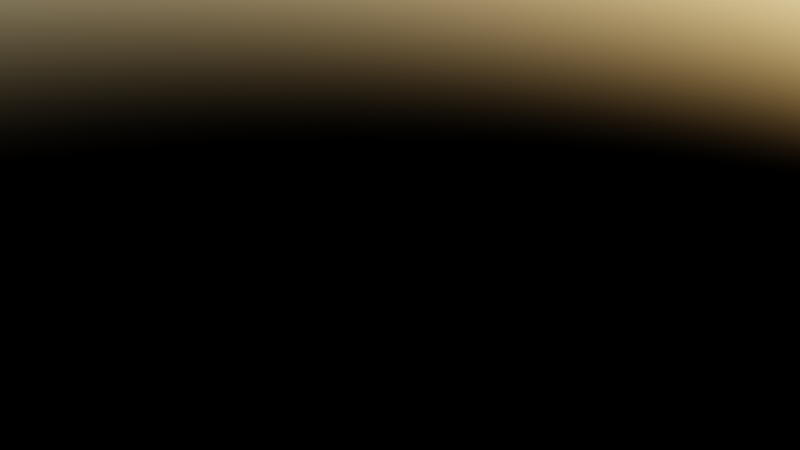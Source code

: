 # Source: MazeMapCreator.blend  (saved by Blender 3.5.10; exported with 4.5.12 LTS)
import bpy
from mathutils import Matrix  # noqa: F401  (used for matrix-valued properties, if any)

bpy.ops.wm.read_factory_settings(use_empty=True)
scene = bpy.context.scene
scene.name = 'Scene'

# ---- collections
col_collection = bpy.data.collections.new('Collection'); scene.collection.children.link(col_collection)

# ---- images (referenced by path relative to the original .blend; pixels are not part of the script)
import os
ASSET_DIR = os.environ.get("B2B_ASSET_DIR", "")  # directory of the original .blend (textures are referenced by path, not embedded)
HERE = os.path.dirname(os.path.abspath(__file__))  # packed textures are extracted next to this script under _unpacked/

def load_image(name, relpath, width, height, colorspace="sRGB"):
    """Load a texture the original file referenced (path relative to the .blend, or extracted next to this script)."""
    p = next((c for c in (os.path.join(HERE, relpath), os.path.join(ASSET_DIR, relpath)) if relpath and os.path.exists(c)), "")
    if p:
        img = bpy.data.images.load(p, check_existing=True)
        img.name = name
    else:  # same state as the original file: an image datablock whose file is absent (Cycles renders it pink)
        img = bpy.data.images.new(name, width, height)
        img.source = "FILE"
        img.filepath = "//" + (relpath or name)
    img.colorspace_settings.name = colorspace
    return img
img_map_21x21_23_png = load_image('map_21x21_23.png', 'map_21x21_23.png', 1024, 1024, 'sRGB')
img_map_21x21_4_png = load_image('map_21x21_4.png', 'map_21x21_4.png', 1024, 1024, 'sRGB')
img_grunge_wall_texture_jpg = load_image('grunge-wall-texture.jpg', 'grunge-wall-texture.jpg', 1024, 1024, 'sRGB')

# ---- materials (node trees are filled in below, after node groups)
mat_material = bpy.data.materials.new('Material')
mat_material.alpha_threshold = 0.0
mat_material.use_transparent_shadow = False
mat_material.roughness = 0.5
mat_material.line_color = (0.0, 0.0, 0.0, 1.0)

# ---- node groups
ng_mapcollor = bpy.data.node_groups.new('MapCollor', 'GeometryNodeTree')
_s = ng_mapcollor.interface.new_socket(name='Vector', in_out='OUTPUT', socket_type='NodeSocketVector')
_s = ng_mapcollor.interface.new_socket(name='Fac', in_out='INPUT', socket_type='NodeSocketFloat')
_s.subtype = 'FACTOR'
_s.default_value = 0.5
_s.min_value = 0.0
_s.max_value = 1.0
_N = ng_mapcollor.nodes; _L = ng_mapcollor.links
n0 = _N.new('NodeGroupOutput'); n0.name = 'Group Output'; n0.location = (555, 0)
n1 = _N.new('NodeGroupInput'); n1.name = 'Group Input'; n1.location = (-565, 0)
n2 = _N.new('ShaderNodeVectorMath'); n2.name = 'Vector Math'; n2.location = (72, 213)
n2.operation = 'MULTIPLY'
n3 = _N.new('ShaderNodeMath'); n3.name = 'Math.003'; n3.location = (-4, -45)
n3.operation = 'SUBTRACT'
n3.inputs[0].default_value = 1.0
n4 = _N.new('ShaderNodeVectorMath'); n4.name = 'Vector Math.001'; n4.location = (226, -84)
n4.operation = 'MULTIPLY'
n5 = _N.new('ShaderNodeValToRGB'); n5.name = 'ColorRamp.001'; n5.location = (-96, -225)
n5.color_ramp.interpolation = 'CARDINAL'
while len(n5.color_ramp.elements) > 1: n5.color_ramp.elements.remove(n5.color_ramp.elements[-1])
n5.color_ramp.elements[0].position = 0.1182; n5.color_ramp.elements[0].color = (0.0999, 0.05951, 0.02956, 1.0)
_e = n5.color_ramp.elements.new(0.3227); _e.color = (0.04059, 0.08329, 0.03413, 1.0)
_e = n5.color_ramp.elements.new(0.4795); _e.color = (0.02035, 0.07379, 0.02527, 1.0)
_e = n5.color_ramp.elements.new(0.5432); _e.color = (0.107, 0.05613, 0.02956, 1.0)
_e = n5.color_ramp.elements.new(0.7364); _e.color = (0.05486, 0.0999, 0.02956, 1.0)
_e = n5.color_ramp.elements.new(0.9955); _e.color = (0.0999, 0.05951, 0.02956, 1.0)
n6 = _N.new('ShaderNodeVectorMath'); n6.name = 'Vector Math.002'; n6.location = (365, 163)
n7 = _N.new('ShaderNodeTexNoise'); n7.name = 'Musgrave Texture'; n7.location = (-365, -236)
n7.width = 150
n7.noise_dimensions = '4D'
n7.normalize = False
n7.inputs[1].default_value = 1.0
n7.inputs[2].default_value = 8.8
n7.inputs[3].default_value = 14.0
n7.inputs[4].default_value = 0.25
n8 = _N.new('ShaderNodeValToRGB'); n8.name = 'ColorRamp'; n8.location = (-337, 236)
n8.color_ramp.interpolation = 'EASE'
while len(n8.color_ramp.elements) > 1: n8.color_ramp.elements.remove(n8.color_ramp.elements[-1])
n8.color_ramp.elements[0].position = 0.04091; n8.color_ramp.elements[0].color = (0.1, 0.05968, 0.02971, 1.0)
_e = n8.color_ramp.elements.new(0.07727); _e.color = (0.1015, 0.1107, 0.1361, 1.0)
_e = n8.color_ramp.elements.new(0.3273); _e.color = (0.1224, 0.1374, 0.1814, 1.0)
_e = n8.color_ramp.elements.new(0.8); _e.color = (0.064, 0.06784, 0.07977, 1.0)
n9 = _N.new('ShaderNodeMath'); n9.name = 'Math.002'; n9.location = (-235, -30)
n9.operation = 'GREATER_THAN'
n9.inputs[1].default_value = 2.98e-08
_L.new(n5.outputs[0], n4.inputs[1])
_L.new(n2.outputs[0], n6.inputs[0])
_L.new(n9.outputs[0], n3.inputs[1])
_L.new(n8.outputs[0], n2.inputs[0])
_L.new(n9.outputs[0], n2.inputs[1])
_L.new(n3.outputs[0], n4.inputs[0])
_L.new(n7.outputs[0], n5.inputs[0])
_L.new(n4.outputs[0], n6.inputs[1])
_L.new(n1.outputs[0], n8.inputs[0])
_L.new(n1.outputs[0], n9.inputs[0])
_L.new(n6.outputs[0], n0.inputs[0])
n0.is_active_output = True
ng_landheightremap = bpy.data.node_groups.new('LandHeightRemap', 'GeometryNodeTree')
_s = ng_landheightremap.interface.new_socket(name='Vector', in_out='OUTPUT', socket_type='NodeSocketVector')
_N = ng_landheightremap.nodes; _L = ng_landheightremap.links
n0 = _N.new('NodeGroupOutput'); n0.name = 'Group Output'; n0.location = (612, 0)
n1 = _N.new('NodeGroupInput'); n1.name = 'Group Input'; n1.location = (-622, 0)
n2 = _N.new('ShaderNodeTexNoise'); n2.name = 'Noise Texture'; n2.location = (-422, 116)
n2.hide = True
n2.noise_dimensions = '4D'
n2.inputs[1].default_value = 0.6
n2.inputs[2].default_value = 22.2
n2.inputs[3].default_value = 4.5
n2.inputs[4].default_value = 0.2917
n3 = _N.new('ShaderNodeValue'); n3.name = 'Value'; n3.location = (-307, -154)
n3.hide = True
n3.outputs[0].default_value = -0.01
n4 = _N.new('ShaderNodeRGBCurve'); n4.name = 'RGB Curves'; n4.location = (-217, 204)
_c = n4.mapping.curves[3]
while len(_c.points) > 2: _c.points.remove(_c.points[-1])
_c.points[0].location = (0.0, 0.0); _c.points[0].handle_type = 'AUTO'
_c.points[1].location = (0.25, 0.1375); _c.points[1].handle_type = 'AUTO'
_p = _c.points.new(0.54091, 0.88125); _p.handle_type = 'AUTO'
_p = _c.points.new(0.68636, 0.93125); _p.handle_type = 'AUTO'
_p = _c.points.new(1.0, 0.99375); _p.handle_type = 'AUTO'
n4.mapping.update()
n4.inputs[0].default_value = 0.2273
n5 = _N.new('ShaderNodeMapRange'); n5.name = 'Map Range'; n5.location = (202, 182)
n6 = _N.new('ShaderNodeCombineXYZ'); n6.name = 'Combine XYZ.001'; n6.location = (422, 232)
n6.hide = True
n7 = _N.new('ShaderNodeValue'); n7.name = 'Value.001'; n7.location = (-233, -232)
n7.outputs[0].default_value = 0.01
_L.new(n5.outputs[0], n6.inputs[2])
_L.new(n4.outputs[0], n5.inputs[0])
_L.new(n7.outputs[0], n5.inputs[4])
_L.new(n3.outputs[0], n5.inputs[3])
_L.new(n2.outputs[0], n4.inputs[1])
_L.new(n6.outputs[0], n0.inputs[0])
n0.is_active_output = True
ng_mapnormalizeheight = bpy.data.node_groups.new('MapNormalizeHeight', 'GeometryNodeTree')
_s = ng_mapnormalizeheight.interface.new_socket(name='Value', in_out='OUTPUT', socket_type='NodeSocketFloat')
_s = ng_mapnormalizeheight.interface.new_socket(name='Value', in_out='INPUT', socket_type='NodeSocketFloat')
_s.default_value = 0.5
_s.min_value = -1e+04
_s.max_value = 1e+04
_N = ng_mapnormalizeheight.nodes; _L = ng_mapnormalizeheight.links
n0 = _N.new('NodeGroupOutput'); n0.name = 'Group Output'; n0.location = (401, 115)
n1 = _N.new('GeometryNodeBlurAttribute'); n1.name = 'Blur Attribute.001'; n1.location = (53, 175)
n2 = _N.new('ShaderNodeMath'); n2.name = 'Math'; n2.location = (-127, 226)
n2.operation = 'GREATER_THAN'
n2.inputs[1].default_value = 0.8
n3 = _N.new('GeometryNodeBlurAttribute'); n3.name = 'Blur Attribute'; n3.location = (-311, 228)
n3.inputs[1].default_value = 0
n4 = _N.new('ShaderNodeMath'); n4.name = 'Math.001'; n4.location = (226, -21)
n4.operation = 'MULTIPLY'
n5 = _N.new('NodeGroupInput'); n5.name = 'Group Input'; n5.location = (-511, 115)
_L.new(n3.outputs[0], n2.inputs[0])
_L.new(n1.outputs[0], n4.inputs[0])
_L.new(n2.outputs[0], n1.inputs[0])
_L.new(n5.outputs[0], n3.inputs[0])
_L.new(n4.outputs[0], n0.inputs[0])
_L.new(n5.outputs[0], n4.inputs[1])
n0.is_active_output = True
ng_wallheightremap = bpy.data.node_groups.new('WallHeightRemap', 'GeometryNodeTree')
_s = ng_wallheightremap.interface.new_socket(name='Result', in_out='OUTPUT', socket_type='NodeSocketFloat')
_s = ng_wallheightremap.interface.new_socket(name='Value', in_out='INPUT', socket_type='NodeSocketFloat')
_s.hide_value = True
_s = ng_wallheightremap.interface.new_socket(name='Image', in_out='INPUT', socket_type='NodeSocketImage')
_N = ng_wallheightremap.nodes; _L = ng_wallheightremap.links
n0 = _N.new('ShaderNodeMath'); n0.name = 'Math'; n0.location = (-42, -230)
n0.operation = 'DIVIDE'
n0.inputs[0].default_value = 1.0
n1 = _N.new('ShaderNodeMapRange'); n1.name = 'Map Range'; n1.location = (424, 137)
n2 = _N.new('ShaderNodeRGBCurve'); n2.name = 'RGB Curves'; n2.location = (-175, 171)
_c = n2.mapping.curves[3]
while len(_c.points) > 2: _c.points.remove(_c.points[-1])
_c.points[0].location = (0.0, 0.0); _c.points[0].handle_type = 'AUTO'
_c.points[1].location = (0.29545, 0.46875); _c.points[1].handle_type = 'AUTO'
_p = _c.points.new(0.53636, 0.81875); _p.handle_type = 'AUTO'
_p = _c.points.new(1.0, 1.0); _p.handle_type = 'AUTO'
n2.mapping.update()
n2.inputs[0].default_value = 0.5591
n3 = _N.new('NodeGroupOutput'); n3.name = 'Group Output'; n3.location = (640, 58)
n4 = _N.new('ShaderNodeMath'); n4.name = 'Math.001'; n4.location = (153, -217)
n4.operation = 'MULTIPLY'
n4.inputs[1].default_value = 4.4
n5 = _N.new('GeometryNodeGroup'); n5.name = 'Group'; n5.location = (-564, 108)
n5.node_tree = ng_mapnormalizeheight
n6 = _N.new('NodeGroupInput'); n6.name = 'Group Input'; n6.location = (-882, 44)
n7 = _N.new('GeometryNodeImageInfo'); n7.name = 'Image Info'; n7.location = (-453, -306)
_L.new(n5.outputs[0], n2.inputs[1])
_L.new(n2.outputs[0], n1.inputs[0])
_L.new(n1.outputs[0], n3.inputs[0])
_L.new(n6.outputs[0], n5.inputs[0])
_L.new(n6.outputs[1], n7.inputs[0])
_L.new(n7.outputs[0], n0.inputs[1])
_L.new(n0.outputs[0], n4.inputs[0])
_L.new(n4.outputs[0], n1.inputs[4])
n3.is_active_output = True
ng_vertsamplegrid = bpy.data.node_groups.new('VertSampleGrid', 'GeometryNodeTree')
_s = ng_vertsamplegrid.interface.new_socket(name='Value', in_out='OUTPUT', socket_type='NodeSocketFloat')
_s = ng_vertsamplegrid.interface.new_socket(name='Input', in_out='INPUT', socket_type='NodeSocketImage')
_N = ng_vertsamplegrid.nodes; _L = ng_vertsamplegrid.links
n0 = _N.new('NodeGroupOutput'); n0.name = 'Group Output'; n0.location = (1485, 0)
n1 = _N.new('ShaderNodeMath'); n1.name = 'Math.001'; n1.location = (1140, -28)
n1.operation = 'MULTIPLY'
n2 = _N.new('ShaderNodeMath'); n2.name = 'Math'; n2.location = (1053, 204)
n2.operation = 'MULTIPLY'
n3 = _N.new('GeometryNodeImageTexture'); n3.name = 'Image Texture'; n3.location = (711, 346)
n3.interpolation = 'Closest'
n3.extension = 'CLIP'
n4 = _N.new('GeometryNodeImageTexture'); n4.name = 'Image Texture.001'; n4.location = (698, 111)
n4.interpolation = 'Closest'
n4.extension = 'CLIP'
n5 = _N.new('GeometryNodeImageTexture'); n5.name = 'Image Texture.003'; n5.location = (743, -443)
n5.interpolation = 'Closest'
n5.extension = 'CLIP'
n6 = _N.new('GeometryNodeImageTexture'); n6.name = 'Image Texture.002'; n6.location = (713, -121)
n6.interpolation = 'Closest'
n6.extension = 'CLIP'
n7 = _N.new('ShaderNodeVectorMath'); n7.name = 'Vector Math.001'; n7.location = (193, 323)
n8 = _N.new('ShaderNodeVectorMath'); n8.name = 'Vector Math.005'; n8.location = (-44, 384)
n8.operation = 'MULTIPLY'
n8.inputs[1].default_value = (1.0, 1.0, 0.0)
n9 = _N.new('ShaderNodeVectorMath'); n9.name = 'Vector Math.006'; n9.location = (-22, 169)
n9.operation = 'MULTIPLY'
n9.inputs[1].default_value = (1.0, -1.0, 0.0)
n10 = _N.new('ShaderNodeVectorMath'); n10.name = 'Vector Math.008'; n10.location = (-52, -291)
n10.operation = 'MULTIPLY'
n10.inputs[1].default_value = (-1.0, -1.0, 0.0)
n11 = _N.new('ShaderNodeVectorMath'); n11.name = 'Vector Math.002'; n11.location = (211, 60)
n12 = _N.new('ShaderNodeVectorMath'); n12.name = 'Vector Math.003'; n12.location = (240, -230)
n12.width = 100
n13 = _N.new('ShaderNodeVectorMath'); n13.name = 'Vector Math.004'; n13.location = (160, -522)
n14 = _N.new('GeometryNodeInputPosition'); n14.name = 'Position'; n14.location = (-1241, -191)
n15 = _N.new('NodeReroute'); n15.name = 'Reroute'; n15.location = (469, -167)
n15.width = 16
n15.socket_idname = 'NodeSocketImage'
n16 = _N.new('NodeReroute'); n16.name = 'Reroute.001'; n16.location = (-515, 133)
n16.width = 16
n16.socket_idname = 'NodeSocketFloat'
n17 = _N.new('NodeReroute'); n17.name = 'Reroute.002'; n17.location = (-535, -175)
n17.width = 16
n17.socket_idname = 'NodeSocketVector'
n18 = _N.new('ShaderNodeVectorMath'); n18.name = 'Vector Math'; n18.location = (-825, -174)
n18.width = 104
n18.inputs[1].default_value = (0.5, 0.5, 0.5)
n19 = _N.new('ShaderNodeVectorMath'); n19.name = 'Vector Math.007'; n19.location = (-44, -101)
n19.operation = 'MULTIPLY'
n19.inputs[1].default_value = (-1.0, 1.0, 0.0)
n20 = _N.new('GeometryNodeImageInfo'); n20.name = 'Image Info'; n20.location = (-1295, 381)
n21 = _N.new('ShaderNodeMath'); n21.name = 'Math.002'; n21.location = (1295, 130)
n21.operation = 'MULTIPLY'
n22 = _N.new('NodeGroupInput'); n22.name = 'Group Input'; n22.location = (-1495, 0)
n23 = _N.new('ShaderNodeMath'); n23.name = 'Math.003'; n23.location = (-912, 522)
n23.operation = 'DIVIDE'
n23.inputs[0].default_value = 0.002
_L.new(n17.outputs[0], n7.inputs[1])
_L.new(n23.outputs[0], n16.inputs[0])
_L.new(n16.outputs[0], n8.inputs[0])
_L.new(n17.outputs[0], n11.inputs[1])
_L.new(n11.outputs[0], n4.inputs[1])
_L.new(n3.outputs[0], n2.inputs[0])
_L.new(n16.outputs[0], n10.inputs[0])
_L.new(n15.outputs[0], n5.inputs[0])
_L.new(n15.outputs[0], n6.inputs[0])
_L.new(n19.outputs[0], n12.inputs[0])
_L.new(n16.outputs[0], n9.inputs[0])
_L.new(n12.outputs[0], n6.inputs[1])
_L.new(n18.outputs[0], n17.inputs[0])
_L.new(n16.outputs[0], n19.inputs[0])
_L.new(n1.outputs[0], n21.inputs[1])
_L.new(n5.outputs[0], n1.inputs[1])
_L.new(n4.outputs[0], n2.inputs[1])
_L.new(n2.outputs[0], n21.inputs[0])
_L.new(n15.outputs[0], n3.inputs[0])
_L.new(n13.outputs[0], n5.inputs[1])
_L.new(n7.outputs[0], n3.inputs[1])
_L.new(n9.outputs[0], n11.inputs[0])
_L.new(n17.outputs[0], n13.inputs[1])
_L.new(n8.outputs[0], n7.inputs[0])
_L.new(n14.outputs[0], n18.inputs[0])
_L.new(n20.outputs[0], n23.inputs[1])
_L.new(n17.outputs[0], n12.inputs[1])
_L.new(n6.outputs[0], n1.inputs[0])
_L.new(n15.outputs[0], n4.inputs[0])
_L.new(n22.outputs[0], n15.inputs[0])
_L.new(n22.outputs[0], n20.inputs[0])
_L.new(n21.outputs[0], n0.inputs[0])
n0.is_active_output = True
ng_imagetogrid = bpy.data.node_groups.new('ImageToGrid', 'GeometryNodeTree')
_s = ng_imagetogrid.interface.new_socket(name='Mesh', in_out='OUTPUT', socket_type='NodeSocketGeometry')
_s = ng_imagetogrid.interface.new_socket(name='Image', in_out='INPUT', socket_type='NodeSocketImage')
ng_imagetogrid.is_modifier = True
_N = ng_imagetogrid.nodes; _L = ng_imagetogrid.links
n0 = _N.new('NodeGroupOutput'); n0.name = 'Group Output'; n0.location = (749, 0)
n1 = _N.new('ShaderNodeMath'); n1.name = 'Math.001'; n1.location = (119, -186)
n1.operation = 'MULTIPLY'
n2 = _N.new('ShaderNodeMath'); n2.name = 'Math'; n2.location = (64, 217)
n2.operation = 'MULTIPLY'
n3 = _N.new('GeometryNodeMeshGrid'); n3.name = 'Grid'; n3.location = (559, 39)
n4 = _N.new('ShaderNodeMath'); n4.name = 'Math.002'; n4.location = (284, 208)
n4.inputs[1].default_value = 1.0
n5 = _N.new('NodeGroupInput'); n5.name = 'Group Input'; n5.location = (-680, 0)
n6 = _N.new('GeometryNodeImageInfo'); n6.name = 'Image Info'; n6.location = (-464, -33)
n7 = _N.new('ShaderNodeMath'); n7.name = 'Math.003'; n7.location = (331, -88)
n7.inputs[0].default_value = 1.0
n8 = _N.new('ShaderNodeValue'); n8.name = 'Value'; n8.location = (-51, -20)
n8.outputs[0].default_value = 1.0
_L.new(n4.outputs[0], n3.inputs[2])
_L.new(n6.outputs[0], n2.inputs[0])
_L.new(n6.outputs[1], n1.inputs[1])
_L.new(n7.outputs[0], n3.inputs[3])
_L.new(n5.outputs[0], n6.inputs[0])
_L.new(n3.outputs[0], n0.inputs[0])
_L.new(n2.outputs[0], n4.inputs[0])
_L.new(n1.outputs[0], n7.inputs[1])
_L.new(n8.outputs[0], n2.inputs[1])
_L.new(n8.outputs[0], n1.inputs[0])
n0.is_active_output = True
ng_mapcreator = bpy.data.node_groups.new('MapCreator', 'GeometryNodeTree')
_s = ng_mapcreator.interface.new_socket(name='Geometry', in_out='OUTPUT', socket_type='NodeSocketGeometry')
_s = ng_mapcreator.interface.new_socket(name='Geometry', in_out='OUTPUT', socket_type='NodeSocketGeometry')
_s = ng_mapcreator.interface.new_socket(name='Value', in_out='OUTPUT', socket_type='NodeSocketFloat')
_s = ng_mapcreator.interface.new_socket(name='Geometry', in_out='INPUT', socket_type='NodeSocketGeometry')
ng_mapcreator.is_modifier = True
_N = ng_mapcreator.nodes; _L = ng_mapcreator.links
n0 = _N.new('NodeFrame'); n0.name = 'Frame'; n0.location = (-236, -287)
n0.label = 'HeightWave'
n0.width = 303
n1 = _N.new('GeometryNodeInputPosition'); n1.name = 'Position'; n1.location = (-3323, 1026)
n1.width = 100
n1.hide = True
n2 = _N.new('ShaderNodeVectorMath'); n2.name = 'Vector Math'; n2.location = (-3056, 1023)
n2.hide = True
n2.inputs[1].default_value = (0.5, 0.5, 0.5)
n3 = _N.new('FunctionNodeInputInt'); n3.name = 'Integer.001'; n3.location = (-3072, 941)
n3.integer = 1
n3.outputs[0].default_value = 0
n4 = _N.new('GeometryNodeGroup'); n4.name = 'Group.006'; n4.location = (1501, -655)
n4.node_tree = ng_mapcollor
n5 = _N.new('GeometryNodeSetShadeSmooth'); n5.name = 'Set Shade Smooth'; n5.location = (1729, 36)
n5.mute = True
n6 = _N.new('GeometryNodeSetPosition'); n6.name = 'Set Position'; n6.location = (400, -86)
n7 = _N.new('ShaderNodeCombineXYZ'); n7.name = 'Combine XYZ'; n7.location = (187, -221)
n7.hide = True
n8 = _N.new('ShaderNodeMath'); n8.name = 'Math.001'; n8.location = (-3, -139)
n8.operation = 'MULTIPLY'
n9 = _N.new('GeometryNodeGroup'); n9.name = 'Group.003'; n9.location = (1015, -277)
n9.node_tree = ng_landheightremap
n10 = _N.new('ShaderNodeMath'); n10.name = 'Math'; n10.location = (356, -304)
n10.operation = 'LESS_THAN'
n10.inputs[1].default_value = 0.1
n11 = _N.new('GeometryNodeStoreNamedAttribute'); n11.name = 'Store Named Attribute'; n11.location = (2076, 59)
n11.data_type = 'FLOAT_COLOR'
n11.inputs[2].default_value = 'Color'
n12 = _N.new('GeometryNodeGroup'); n12.name = 'Group.004'; n12.location = (28, -526)
n12.node_tree = ng_mapnormalizeheight
n13 = _N.new('ShaderNodeTexNoise'); n13.name = 'Noise Texture'; n13.location = (30, -40)
n13.width = 100
n13.hide = True
n13.inputs[2].default_value = 10.0
n13.inputs[3].default_value = 7.2
n13.inputs[4].default_value = 0.5083
n14 = _N.new('ShaderNodeMapRange'); n14.name = 'Map Range'; n14.location = (159, -53)
n14.width = 114
n14.hide = True
n14.inputs[3].default_value = 0.5
n14.inputs[4].default_value = 1.1
n15 = _N.new('NodeReroute'); n15.name = 'Reroute'; n15.location = (-434, -372)
n15.width = 16
n15.socket_idname = 'NodeSocketFloat'
n16 = _N.new('GeometryNodeSetPosition'); n16.name = 'Set Position.001'; n16.location = (1329, -101)
n17 = _N.new('GeometryNodeGroup'); n17.name = 'Group.002'; n17.location = (-310, -167)
n17.hide = True
n17.node_tree = ng_wallheightremap
n18 = _N.new('GeometryNodeViewer'); n18.name = 'Viewer'; n18.location = (3210, -130)
n19 = _N.new('GeometryNodeSetMaterial'); n19.name = 'Set Material'; n19.location = (2286, 212)
n19.inputs[2].default_value = mat_material
n20 = _N.new('GeometryNodeInputMeshEdgeNeighbors'); n20.name = 'Edge Neighbors'; n20.location = (2369, 704)
n21 = _N.new('ShaderNodeCombineXYZ'); n21.name = 'Combine XYZ.001'; n21.location = (2701, 529)
n22 = _N.new('GeometryNodeSetPosition'); n22.name = 'Set Position.002'; n22.location = (2978, 479)
n23 = _N.new('ShaderNodeSeparateXYZ'); n23.name = 'Separate XYZ'; n23.location = (2510, 482)
n24 = _N.new('GeometryNodeInputPosition'); n24.name = 'Position.001'; n24.location = (2281, 495)
n25 = _N.new('ShaderNodeMath'); n25.name = 'Math.002'; n25.location = (2673, 778)
n25.operation = 'LESS_THAN'
n25.use_clamp = True
n25.inputs[1].default_value = 1.2
n26 = _N.new('NodeGroupOutput'); n26.name = 'Group Output'; n26.location = (3335, 234)
n26.inputs[2].default_value = 0.0
n27 = _N.new('GeometryNodeInputImage'); n27.name = 'Image'; n27.location = (-1178, -77)
n27.width = 285
n27.image = img_map_21x21_23_png
n28 = _N.new('GeometryNodeGroup'); n28.name = 'Group.007'; n28.location = (-734, -349)
n28.width = 229
n28.node_tree = ng_vertsamplegrid
n29 = _N.new('GeometryNodeGroup'); n29.name = 'Group'; n29.location = (-567, 50)
n29.node_tree = ng_imagetogrid
n13.parent = n0
n14.parent = n0
_L.new(n29.outputs[0], n6.inputs[0])
_L.new(n8.outputs[0], n7.inputs[2])
_L.new(n7.outputs[0], n6.inputs[3])
_L.new(n27.outputs[0], n29.inputs[0])
_L.new(n6.outputs[0], n16.inputs[0])
_L.new(n10.outputs[0], n16.inputs[1])
_L.new(n9.outputs[0], n16.inputs[3])
_L.new(n5.outputs[0], n11.inputs[0])
_L.new(n11.outputs[0], n19.inputs[0])
_L.new(n16.outputs[0], n5.inputs[0])
_L.new(n13.outputs[0], n14.inputs[0])
_L.new(n17.outputs[0], n8.inputs[0])
_L.new(n4.outputs[0], n11.inputs[3])
_L.new(n27.outputs[0], n17.inputs[1])
_L.new(n12.outputs[0], n4.inputs[0])
_L.new(n14.outputs[0], n8.inputs[1])
_L.new(n1.outputs[0], n2.inputs[0])
_L.new(n22.outputs[0], n26.inputs[0])
_L.new(n22.outputs[0], n18.inputs[0])
_L.new(n27.outputs[0], n28.inputs[0])
_L.new(n15.outputs[0], n17.inputs[0])
_L.new(n15.outputs[0], n10.inputs[0])
_L.new(n15.outputs[0], n12.inputs[0])
_L.new(n28.outputs[0], n15.inputs[0])
_L.new(n20.outputs[0], n25.inputs[0])
_L.new(n19.outputs[0], n22.inputs[0])
_L.new(n24.outputs[0], n23.inputs[0])
_L.new(n23.outputs[0], n21.inputs[0])
_L.new(n23.outputs[1], n21.inputs[1])
_L.new(n21.outputs[0], n22.inputs[2])
_L.new(n25.outputs[0], n22.inputs[1])
_L.new(n28.outputs[0], n18.inputs[1])
n26.is_active_output = True

# ---- material node trees
mat_material.use_nodes = True; mat_material.node_tree.nodes.clear()
_N = mat_material.node_tree.nodes; _L = mat_material.node_tree.links
n0 = _N.new('ShaderNodeTexImage'); n0.name = 'Image Texture'; n0.location = (-340, 41)
n0.image = img_map_21x21_4_png
n1 = _N.new('ShaderNodeTexCoord'); n1.name = 'Texture Coordinate'; n1.location = (-615, 221)
n2 = _N.new('ShaderNodeBsdfPrincipled'); n2.name = 'Principled BSDF'; n2.location = (-31, 444)
n2.distribution = 'GGX'
n2.subsurface_method = 'RANDOM_WALK_SKIN'
n2.inputs[2].default_value = 0.0
n2.inputs[3].default_value = 0.0
n2.inputs[11].default_value = 1.01
n2.inputs[13].default_value = 0.0
n2.inputs[20].default_value = 0.0
n2.inputs[27].default_value = (0.0, 0.0, 0.0, 1.0)
n2.inputs[28].default_value = 1.0
n3 = _N.new('ShaderNodeTexImage'); n3.name = 'Image Texture.001'; n3.location = (-573, 646)
n3.image = img_grunge_wall_texture_jpg
n4 = _N.new('ShaderNodeAttribute'); n4.name = 'Attribute'; n4.location = (-384, 284)
n4.attribute_name = 'Color'
n5 = _N.new('ShaderNodeOutputMaterial'); n5.name = 'Material Output'; n5.location = (450, 312)
_L.new(n2.outputs[0], n5.inputs[0])
_L.new(n1.outputs[3], n0.inputs[0])
_L.new(n4.outputs[0], n2.inputs[0])
n5.is_active_output = True

# ---- world
world_world = bpy.data.worlds.new('World'); scene.world = world_world
world_world.use_nodes = True; world_world.node_tree.nodes.clear()
_N = world_world.node_tree.nodes; _L = world_world.node_tree.links
n0 = _N.new('ShaderNodeOutputWorld'); n0.name = 'World Output'; n0.location = (300, 300)
n1 = _N.new('ShaderNodeTexSky'); n1.name = 'Sky Texture'; n1.location = (-192, 275)
n2 = _N.new('ShaderNodeBackground'); n2.name = 'Background'; n2.location = (18, 300)
_L.new(n2.outputs[0], n0.inputs[0])
_L.new(n1.outputs[0], n2.inputs[0])
n0.is_active_output = True
world_world.color = (0.05088, 0.05088, 0.05088)
world_world.use_sun_shadow = False
world_world.sun_shadow_jitter_overblur = 0.0

# ---- meshes
me_plane_003 = bpy.data.meshes.new('Plane.003')
me_plane_003.from_pydata([(-1.0, -1.0, 0.0), (1.0, -1.0, 0.0), (-1.0, 1.0, 0.0), (1.0, 1.0, 0.0)], [], [(0, 1, 3, 2)])
_uv = me_plane_003.uv_layers.new(name='UVMap')
_uv.uv.foreach_set('vector', [0.0, 0.0, 1.0, 0.0, 1.0, 1.0, 0.0, 1.0])
me_plane_003.update()

# ---- objects
ob_plane = bpy.data.objects.new('Plane', me_plane_003)

# ---- transforms, parenting, visibility, modifiers, constraints
ob_plane.location = (0.0, 0.0, 0.0)
_m = ob_plane.modifiers.new('GeometryNodes', 'NODES')
_m.node_group = ng_mapcreator

# ---- collection membership
col_collection.objects.link(ob_plane)

# ---- scene / render settings (as saved in the file)
scene.frame_start = 1; scene.frame_end = 250; scene.frame_set(1)
scene.render.engine = 'BLENDER_EEVEE_NEXT'
scene.cycles.sampling_pattern = 'TABULATED_SOBOL'
scene.view_settings.view_transform = 'Filmic'
bpy.context.view_layer.update()

# ---- added for rendering (the .blend has no active camera): camera
cam_auto = bpy.data.cameras.new('AutoCamera')
cam_auto.lens = 50.0
cam_auto.sensor_width = 36.0
cam_auto.clip_end = 1000.0
ob_auto_camera = bpy.data.objects.new('AutoCamera', cam_auto)
scene.collection.objects.link(ob_auto_camera)
ob_auto_camera.location = (0.185045, -0.222054, 0.148036)
ob_auto_camera.rotation_euler = (1.09748, -7.21219e-08, 0.694738)
scene.camera = ob_auto_camera
bpy.context.view_layer.update()
